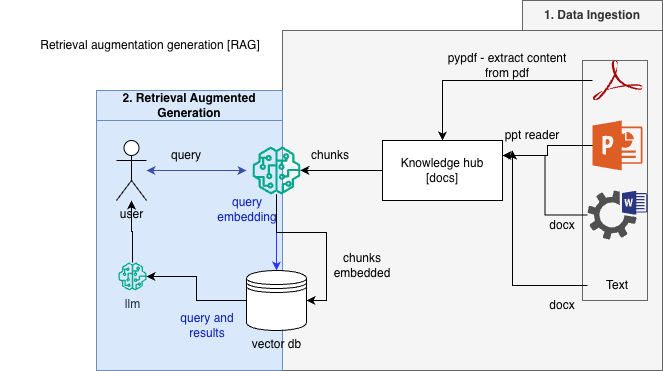

The diagram above was exported from draw.io. Its source (the exported page's mxGraphModel, read from the mxfile embedded in the PNG):
<mxGraphModel dx="766" dy="412" grid="1" gridSize="10" guides="1" tooltips="1" connect="1" arrows="1" fold="1" page="1" pageScale="1" pageWidth="827" pageHeight="1169" math="0" shadow="0">
  <root>
    <mxCell id="0" />
    <mxCell id="1" parent="0" />
    <mxCell id="_N977kYWH1O2Ry0vOZll-37" value="" style="rounded=0;whiteSpace=wrap;html=1;fillColor=#f5f5f5;strokeColor=#666666;fontColor=#333333;" vertex="1" parent="1">
      <mxGeometry x="550" y="180" width="380" height="340" as="geometry" />
    </mxCell>
    <mxCell id="_N977kYWH1O2Ry0vOZll-36" value="" style="rounded=0;whiteSpace=wrap;html=1;fillColor=#dae8fc;strokeColor=#6c8ebf;" vertex="1" parent="1">
      <mxGeometry x="364" y="270" width="186" height="250" as="geometry" />
    </mxCell>
    <mxCell id="_N977kYWH1O2Ry0vOZll-1" style="edgeStyle=orthogonalEdgeStyle;rounded=0;orthogonalLoop=1;jettySize=auto;html=1;entryX=0;entryY=0.5;entryDx=0;entryDy=0;startArrow=classic;startFill=1;strokeColor=light-dark(#3c4faf, #ededed);" edge="1" parent="1" source="_N977kYWH1O2Ry0vOZll-2">
      <mxGeometry relative="1" as="geometry">
        <mxPoint x="514" y="320" as="targetPoint" />
      </mxGeometry>
    </mxCell>
    <mxCell id="_N977kYWH1O2Ry0vOZll-2" value="user" style="shape=umlActor;verticalLabelPosition=bottom;verticalAlign=top;html=1;outlineConnect=0;" vertex="1" parent="1">
      <mxGeometry x="384" y="290" width="30" height="60" as="geometry" />
    </mxCell>
    <mxCell id="_N977kYWH1O2Ry0vOZll-9" value="query" style="text;html=1;whiteSpace=wrap;strokeColor=none;fillColor=none;align=center;verticalAlign=middle;rounded=0;" vertex="1" parent="1">
      <mxGeometry x="424" y="290" width="60" height="30" as="geometry" />
    </mxCell>
    <mxCell id="_N977kYWH1O2Ry0vOZll-12" value="" style="group;fillColor=#f5f5f5;fontColor=#333333;strokeColor=#666666;" vertex="1" connectable="0" parent="1">
      <mxGeometry x="850" y="210" width="65" height="240" as="geometry" />
    </mxCell>
    <mxCell id="_N977kYWH1O2Ry0vOZll-5" value="" style="dashed=0;outlineConnect=0;html=1;align=center;labelPosition=center;verticalLabelPosition=bottom;verticalAlign=top;shape=mxgraph.weblogos.adobe_pdf;fillColor=#A60908" vertex="1" parent="_N977kYWH1O2Ry0vOZll-12">
      <mxGeometry x="10" width="50" height="40" as="geometry" />
    </mxCell>
    <mxCell id="_N977kYWH1O2Ry0vOZll-6" value="" style="sketch=0;aspect=fixed;pointerEvents=1;shadow=0;dashed=0;html=1;strokeColor=none;labelPosition=center;verticalLabelPosition=bottom;verticalAlign=top;align=center;shape=mxgraph.mscae.other.powerpoint;fillColor=#DE5D24;" vertex="1" parent="_N977kYWH1O2Ry0vOZll-12">
      <mxGeometry x="10" y="60" width="50" height="50" as="geometry" />
    </mxCell>
    <mxCell id="_N977kYWH1O2Ry0vOZll-7" value="" style="sketch=0;pointerEvents=1;shadow=0;dashed=0;html=1;strokeColor=none;fillColor=#505050;labelPosition=center;verticalLabelPosition=bottom;verticalAlign=top;outlineConnect=0;align=center;shape=mxgraph.office.services.word_automation_services;" vertex="1" parent="_N977kYWH1O2Ry0vOZll-12">
      <mxGeometry x="5" y="130" width="60" height="49" as="geometry" />
    </mxCell>
    <mxCell id="_N977kYWH1O2Ry0vOZll-19" style="edgeStyle=orthogonalEdgeStyle;rounded=0;orthogonalLoop=1;jettySize=auto;html=1;" edge="1" parent="_N977kYWH1O2Ry0vOZll-12" source="_N977kYWH1O2Ry0vOZll-8">
      <mxGeometry relative="1" as="geometry">
        <mxPoint x="-70" y="90" as="targetPoint" />
      </mxGeometry>
    </mxCell>
    <mxCell id="_N977kYWH1O2Ry0vOZll-8" value="Text" style="text;html=1;whiteSpace=wrap;strokeColor=none;fillColor=none;align=center;verticalAlign=middle;rounded=0;" vertex="1" parent="_N977kYWH1O2Ry0vOZll-12">
      <mxGeometry x="5" y="210" width="60" height="30" as="geometry" />
    </mxCell>
    <mxCell id="_N977kYWH1O2Ry0vOZll-24" style="edgeStyle=orthogonalEdgeStyle;rounded=0;orthogonalLoop=1;jettySize=auto;html=1;" edge="1" parent="1" source="_N977kYWH1O2Ry0vOZll-13" target="_N977kYWH1O2Ry0vOZll-23">
      <mxGeometry relative="1" as="geometry" />
    </mxCell>
    <mxCell id="_N977kYWH1O2Ry0vOZll-13" value="Knowledge hub [docs]" style="rounded=0;whiteSpace=wrap;html=1;" vertex="1" parent="1">
      <mxGeometry x="650" y="290" width="120" height="60" as="geometry" />
    </mxCell>
    <mxCell id="_N977kYWH1O2Ry0vOZll-14" style="edgeStyle=orthogonalEdgeStyle;rounded=0;orthogonalLoop=1;jettySize=auto;html=1;entryX=0.5;entryY=0;entryDx=0;entryDy=0;" edge="1" parent="1" source="_N977kYWH1O2Ry0vOZll-5" target="_N977kYWH1O2Ry0vOZll-13">
      <mxGeometry relative="1" as="geometry" />
    </mxCell>
    <mxCell id="_N977kYWH1O2Ry0vOZll-15" value="pypdf - extract content from pdf" style="text;html=1;whiteSpace=wrap;strokeColor=none;fillColor=none;align=center;verticalAlign=middle;rounded=0;" vertex="1" parent="1">
      <mxGeometry x="710" y="200" width="130" height="30" as="geometry" />
    </mxCell>
    <mxCell id="_N977kYWH1O2Ry0vOZll-16" style="edgeStyle=orthogonalEdgeStyle;rounded=0;orthogonalLoop=1;jettySize=auto;html=1;entryX=1;entryY=0.25;entryDx=0;entryDy=0;" edge="1" parent="1" source="_N977kYWH1O2Ry0vOZll-6" target="_N977kYWH1O2Ry0vOZll-13">
      <mxGeometry relative="1" as="geometry" />
    </mxCell>
    <mxCell id="_N977kYWH1O2Ry0vOZll-17" value="ppt reader" style="text;html=1;whiteSpace=wrap;strokeColor=none;fillColor=none;align=center;verticalAlign=middle;rounded=0;" vertex="1" parent="1">
      <mxGeometry x="770" y="270" width="60" height="30" as="geometry" />
    </mxCell>
    <mxCell id="_N977kYWH1O2Ry0vOZll-18" style="edgeStyle=orthogonalEdgeStyle;rounded=0;orthogonalLoop=1;jettySize=auto;html=1;entryX=1;entryY=0.25;entryDx=0;entryDy=0;" edge="1" parent="1" source="_N977kYWH1O2Ry0vOZll-7" target="_N977kYWH1O2Ry0vOZll-13">
      <mxGeometry relative="1" as="geometry" />
    </mxCell>
    <mxCell id="_N977kYWH1O2Ry0vOZll-20" value="docx" style="text;html=1;whiteSpace=wrap;strokeColor=none;fillColor=none;align=center;verticalAlign=middle;rounded=0;" vertex="1" parent="1">
      <mxGeometry x="800" y="360" width="60" height="30" as="geometry" />
    </mxCell>
    <mxCell id="_N977kYWH1O2Ry0vOZll-21" value="docx" style="text;html=1;whiteSpace=wrap;strokeColor=none;fillColor=none;align=center;verticalAlign=middle;rounded=0;" vertex="1" parent="1">
      <mxGeometry x="800" y="440" width="60" height="30" as="geometry" />
    </mxCell>
    <mxCell id="_N977kYWH1O2Ry0vOZll-27" style="edgeStyle=orthogonalEdgeStyle;rounded=0;orthogonalLoop=1;jettySize=auto;html=1;entryX=0.5;entryY=0;entryDx=0;entryDy=0;strokeColor=#3333FF;" edge="1" parent="1" source="_N977kYWH1O2Ry0vOZll-23" target="_N977kYWH1O2Ry0vOZll-26">
      <mxGeometry relative="1" as="geometry" />
    </mxCell>
    <mxCell id="_N977kYWH1O2Ry0vOZll-29" style="edgeStyle=orthogonalEdgeStyle;rounded=0;orthogonalLoop=1;jettySize=auto;html=1;entryX=1;entryY=0.5;entryDx=0;entryDy=0;" edge="1" parent="1" source="_N977kYWH1O2Ry0vOZll-23" target="_N977kYWH1O2Ry0vOZll-26">
      <mxGeometry relative="1" as="geometry" />
    </mxCell>
    <mxCell id="_N977kYWH1O2Ry0vOZll-23" value="" style="sketch=0;outlineConnect=0;fontColor=#232F3E;gradientColor=none;fillColor=#01A88D;strokeColor=none;dashed=0;verticalLabelPosition=bottom;verticalAlign=top;align=center;html=1;fontSize=12;fontStyle=0;aspect=fixed;pointerEvents=1;shape=mxgraph.aws4.sagemaker_model;" vertex="1" parent="1">
      <mxGeometry x="520" y="296" width="48" height="48" as="geometry" />
    </mxCell>
    <mxCell id="_N977kYWH1O2Ry0vOZll-25" value="chunks" style="text;html=1;whiteSpace=wrap;strokeColor=none;fillColor=none;align=center;verticalAlign=middle;rounded=0;" vertex="1" parent="1">
      <mxGeometry x="568" y="290" width="60" height="30" as="geometry" />
    </mxCell>
    <mxCell id="_N977kYWH1O2Ry0vOZll-39" style="edgeStyle=orthogonalEdgeStyle;rounded=0;orthogonalLoop=1;jettySize=auto;html=1;" edge="1" parent="1" source="_N977kYWH1O2Ry0vOZll-26" target="_N977kYWH1O2Ry0vOZll-38">
      <mxGeometry relative="1" as="geometry" />
    </mxCell>
    <mxCell id="_N977kYWH1O2Ry0vOZll-26" value="vector db" style="shape=datastore;html=1;labelPosition=center;verticalLabelPosition=bottom;align=center;verticalAlign=top;" vertex="1" parent="1">
      <mxGeometry x="514" y="420" width="60" height="60" as="geometry" />
    </mxCell>
    <mxCell id="_N977kYWH1O2Ry0vOZll-28" value="query embedding" style="text;html=1;whiteSpace=wrap;strokeColor=none;fillColor=none;align=center;verticalAlign=middle;rounded=0;fontColor=light-dark(#0a1eb2, #ededed);" vertex="1" parent="1">
      <mxGeometry x="470" y="344" width="90" height="30" as="geometry" />
    </mxCell>
    <mxCell id="_N977kYWH1O2Ry0vOZll-30" value="chunks embedded" style="text;html=1;whiteSpace=wrap;strokeColor=none;fillColor=none;align=center;verticalAlign=middle;rounded=0;" vertex="1" parent="1">
      <mxGeometry x="600" y="400" width="60" height="30" as="geometry" />
    </mxCell>
    <mxCell id="_N977kYWH1O2Ry0vOZll-33" value="query and results" style="text;html=1;whiteSpace=wrap;strokeColor=none;fillColor=none;align=center;verticalAlign=middle;rounded=0;fontColor=light-dark(#0a1eb2, #ededed);" vertex="1" parent="1">
      <mxGeometry x="430" y="460" width="90" height="30" as="geometry" />
    </mxCell>
    <mxCell id="_N977kYWH1O2Ry0vOZll-34" value="1. Data Ingestion" style="text;html=1;whiteSpace=wrap;strokeColor=#666666;fillColor=#f5f5f5;align=center;verticalAlign=middle;rounded=0;fontStyle=1;fontColor=#333333;" vertex="1" parent="1">
      <mxGeometry x="790" y="150" width="140" height="30" as="geometry" />
    </mxCell>
    <mxCell id="_N977kYWH1O2Ry0vOZll-35" value="2. Retrieval Augmented Generation" style="text;html=1;whiteSpace=wrap;strokeColor=#6c8ebf;fillColor=#dae8fc;align=center;verticalAlign=middle;rounded=0;fontStyle=1" vertex="1" parent="1">
      <mxGeometry x="364" y="240" width="186" height="30" as="geometry" />
    </mxCell>
    <mxCell id="_N977kYWH1O2Ry0vOZll-40" style="edgeStyle=orthogonalEdgeStyle;rounded=0;orthogonalLoop=1;jettySize=auto;html=1;" edge="1" parent="1" source="_N977kYWH1O2Ry0vOZll-38" target="_N977kYWH1O2Ry0vOZll-2">
      <mxGeometry relative="1" as="geometry" />
    </mxCell>
    <mxCell id="_N977kYWH1O2Ry0vOZll-38" value="llm" style="sketch=0;outlineConnect=0;fontColor=#232F3E;gradientColor=none;fillColor=#01A88D;strokeColor=none;dashed=0;verticalLabelPosition=bottom;verticalAlign=top;align=center;html=1;fontSize=12;fontStyle=0;aspect=fixed;pointerEvents=1;shape=mxgraph.aws4.sagemaker_model;" vertex="1" parent="1">
      <mxGeometry x="386" y="412" width="28" height="28" as="geometry" />
    </mxCell>
    <mxCell id="_N977kYWH1O2Ry0vOZll-41" value="Retrieval augmentation generation [RAG]" style="text;html=1;whiteSpace=wrap;strokeColor=none;fillColor=none;align=center;verticalAlign=middle;rounded=0;" vertex="1" parent="1">
      <mxGeometry x="268" y="180" width="300" height="30" as="geometry" />
    </mxCell>
  </root>
</mxGraphModel>